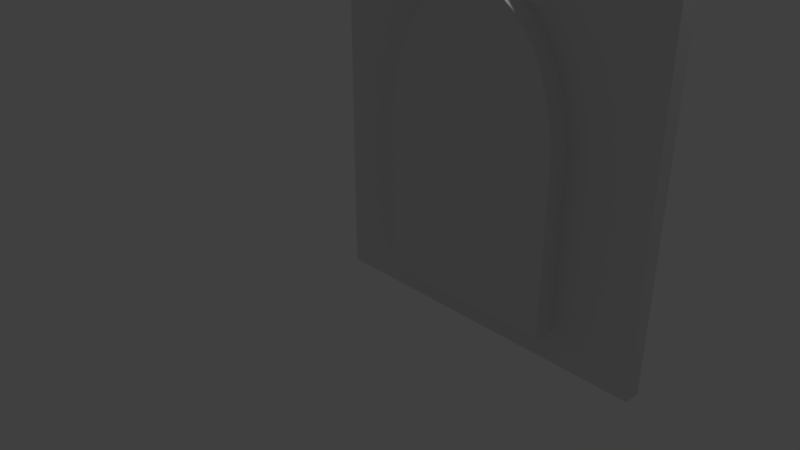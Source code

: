 # Source: tempArch.blend  (saved by Blender 2.79.0; exported with 4.5.12 LTS)
import bpy
from mathutils import Matrix  # noqa: F401  (used for matrix-valued properties, if any)

bpy.ops.wm.read_factory_settings(use_empty=True)
scene = bpy.context.scene
scene.name = 'Scene'

# ---- collections
col_collection_1 = bpy.data.collections.new('Collection 1'); scene.collection.children.link(col_collection_1)

# ---- world
world_world = bpy.data.worlds.new('World'); scene.world = world_world
world_world.color = (0.05088, 0.05088, 0.05088)
world_world.use_sun_shadow = False
world_world.sun_shadow_jitter_overblur = 0.0
world_world.cycles.sampling_method = 'MANUAL'

# ---- cameras
cam_camera = bpy.data.cameras.new('Camera')
cam_camera.clip_end = 100.0
cam_camera.lens = 35.0
cam_camera.sensor_width = 32.0
cam_camera.sensor_height = 18.0
cam_camera.ortho_scale = 7.314
cam_camera.dof.focus_distance = 0.0
cam_camera.dof.aperture_fstop = 128.0

# ---- lights
light_lamp = bpy.data.lights.new('Lamp', 'POINT')
light_lamp.transmission_factor = 0.0
light_lamp.cutoff_distance = 30.0
light_lamp.energy = 100.0
light_lamp.shadow_buffer_clip_start = 1.001
light_lamp.shadow_soft_size = 0.1
light_lamp.shadow_maximum_resolution = 0.006
light_lamp.use_absolute_resolution = True

# ---- meshes
me_cubeziercurve_003 = bpy.data.meshes.new('CUBezierCurve.003')
me_cubeziercurve_003.from_pydata([(-3.432, 0.362, -0.1735), (-3.322, 0.6814, -0.1735), (-3.175, 0.9604, -0.1735), (-2.998, 1.201, -0.1735), (-2.796, 1.406, -0.1735), (-2.578, 1.576, -0.1735), (-2.348, 1.714, -0.1735), (-2.113, 1.823, -0.1735), (-1.88, 1.903, -0.1735), (-1.654, 1.958, -0.1735), (-1.442, 1.99, -0.1735), (-1.25, 2.0, -0.1735), (-1.123, 2.0, -0.1735), (-0.9846, 2.0, -0.1735), (-0.8391, 2.0, -0.1735), (-0.6914, 2.0, -0.1735), (-0.5463, 2.0, -0.1735), (-0.4084, 2.0, -0.1735), (-0.2826, 2.0, -0.1735), (-0.1735, 2.0, -0.1735), (-0.08596, 2.0, -0.1735), (-0.0247, 2.0, -0.1735), (1.429, 2.0, -0.1735), (-3.5, -1.011e-08, -0.1735), (-3.432, -0.362, -0.1735), (-3.322, -0.6814, -0.1735), (-3.175, -0.9604, -0.1735), (-2.998, -1.201, -0.1735), (-2.796, -1.406, -0.1735), (-2.578, -1.576, -0.1735), (-2.348, -1.714, -0.1735), (-2.113, -1.823, -0.1735), (-1.88, -1.903, -0.1735), (-1.654, -1.958, -0.1735), (-1.442, -1.99, -0.1735), (-1.25, -2.0, -0.1735), (-1.123, -2.0, -0.1735), (-0.9846, -2.0, -0.1735), (-0.8391, -2.0, -0.1735), (-0.6914, -2.0, -0.1735), (-0.5463, -2.0, -0.1735), (-0.4084, -2.0, -0.1735), (-0.2826, -2.0, -0.1735), (-0.1735, -2.0, -0.1735), (-0.08596, -2.0, -0.1735), (-0.0247, -2.0, -0.1735), (1.429, -2.0, -0.1735), (-3.432, 0.362, 0.452), (-3.322, 0.6814, 0.452), (-3.175, 0.9604, 0.452), (-2.998, 1.201, 0.452), (-2.796, 1.406, 0.452), (-2.578, 1.576, 0.452), (-2.348, 1.714, 0.452), (-2.113, 1.823, 0.452), (-1.88, 1.903, 0.452), (-1.654, 1.958, 0.452), (-1.442, 1.99, 0.452), (-1.25, 2.0, 0.452), (-1.123, 2.0, 0.452), (-0.9846, 2.0, 0.452), (-0.8391, 2.0, 0.452), (-0.6914, 2.0, 0.452), (-0.5463, 2.0, 0.452), (-0.4084, 2.0, 0.452), (-0.2826, 2.0, 0.452), (-0.1735, 2.0, 0.452), (-0.08596, 2.0, 0.452), (-0.0247, 2.0, 0.452), (1.429, 2.0, 0.452), (-3.5, 1.469e-08, 0.452), (-3.432, -0.362, 0.452), (-3.322, -0.6814, 0.452), (-3.175, -0.9604, 0.452), (-2.998, -1.201, 0.452), (-2.796, -1.406, 0.452), (-2.578, -1.576, 0.452), (-2.348, -1.714, 0.452), (-2.113, -1.823, 0.452), (-1.88, -1.903, 0.452), (-1.654, -1.958, 0.452), (-1.442, -1.99, 0.452), (-1.25, -2.0, 0.452), (-1.123, -2.0, 0.452), (-0.9846, -2.0, 0.452), (-0.8391, -2.0, 0.452), (-0.6914, -2.0, 0.452), (-0.5463, -2.0, 0.452), (-0.4084, -2.0, 0.452), (-0.2826, -2.0, 0.452), (-0.1735, -2.0, 0.452), (-0.08596, -2.0, 0.452), (-0.0247, -2.0, 0.452), (1.429, -2.0, 0.452)], [], [(42, 43, 90, 89), (2, 3, 50, 49), (29, 30, 77, 76), (16, 17, 64, 63), (43, 44, 91, 90), (3, 4, 51, 50), (30, 31, 78, 77), (17, 18, 65, 64), (44, 45, 92, 91), (4, 5, 52, 51), (31, 32, 79, 78), (18, 19, 66, 65), (92, 45, 46, 93), (5, 6, 53, 52), (32, 33, 80, 79), (19, 20, 67, 66), (93, 69, 22, 46), (6, 7, 54, 53), (33, 34, 81, 80), (20, 21, 68, 67), (7, 8, 55, 54), (34, 35, 82, 81), (93, 69, 68, 67, 66, 65, 64, 63, 62, 61, 60, 59, 58, 57, 56, 55, 54, 53, 52, 51, 50, 49, 48, 47, 70, 71, 72, 73, 74, 75, 76, 77, 78, 79, 80, 81, 82, 83, 84, 85, 86, 87, 88, 89, 90, 91, 92), (8, 9, 56, 55), (35, 36, 83, 82), (0, 23, 24, 25, 26, 27, 28, 29, 30, 31, 32, 33, 34, 35, 36, 37, 38, 39, 40, 41, 42, 43, 44, 45, 46, 22, 21, 20, 19, 18, 17, 16, 15, 14, 13, 12, 11, 10, 9, 8, 7, 6, 5, 4, 3, 2, 1), (9, 10, 57, 56), (36, 37, 84, 83), (23, 24, 71, 70), (10, 11, 58, 57), (37, 38, 85, 84), (24, 25, 72, 71), (11, 12, 59, 58), (38, 39, 86, 85), (25, 26, 73, 72), (12, 13, 60, 59), (39, 40, 87, 86), (23, 0, 47, 70), (26, 27, 74, 73), (13, 14, 61, 60), (40, 41, 88, 87), (0, 1, 48, 47), (27, 28, 75, 74), (14, 15, 62, 61), (41, 42, 89, 88), (1, 2, 49, 48), (28, 29, 76, 75), (15, 16, 63, 62), (21, 22, 69, 68)])
me_cubeziercurve_003.use_remesh_preserve_volume = False
me_cubeziercurve_003.use_remesh_preserve_attributes = False
me_cubeziercurve_003.use_mirror_vertex_groups = False
me_cubeziercurve_003.update()
me_cube_001 = bpy.data.meshes.new('Cube.001')
me_cube_001.from_pydata([(0.0, -0.2, 0.0), (0.0, -0.2, 4.0), (0.0, 0.0, 0.0), (0.0, 0.0, 4.0), (4.0, -0.2, 0.0), (4.0, -0.2, 4.0), (4.0, 0.0, 0.0), (4.0, 0.0, 4.0), (3.05, -0.2, 1.399), (3.05, 1.49e-08, 1.399), (3.05, -0.2, 2.071), (3.05, 1.49e-08, 2.071), (3.05, -0.2, 1.764), (3.05, 1.49e-08, 1.764), (3.05, -0.2, 0.382), (3.05, 1.49e-08, 0.382), (3.05, -0.2, 1.969), (3.05, 0.0, 1.969), (3.05, -0.2, 1.58), (3.05, 0.0, 1.58), (3.05, -0.2, 1.668), (3.05, -1.49e-08, 1.668), (3.05, -0.2, 1.866), (3.05, 0.0, 1.866), (3.05, -0.2, 1.442), (3.05, 1.49e-08, 1.442), (3.05, -0.2, 2.168), (3.05, 1.49e-08, 2.168), (0.95, -0.2, 0.382), (0.95, 0.0, 0.382), (3.05, -0.2, 1.503), (3.05, 1.49e-08, 1.503), (0.95, -0.2, 1.764), (0.95, 1.49e-08, 1.764), (0.95, -0.2, 1.668), (0.95, -1.49e-08, 1.668), (0.95, -0.2, 1.58), (0.95, 1.49e-08, 1.58), (0.95, -0.2, 2.071), (0.95, -1.49e-08, 2.071), (0.95, -0.2, 1.866), (0.95, 0.0, 1.866), (0.95, -0.2, 1.503), (0.95, 0.0, 1.503), (0.95, -0.2, 1.442), (0.95, 0.0, 1.442), (0.95, -0.2, 1.399), (0.95, 1.49e-08, 1.399), (0.95, -0.2, 1.969), (0.95, 0.0, 1.969), (2.827, -0.2, 3.187), (2.827, -2.98e-08, 3.187), (1.173, -0.2, 3.187), (1.173, -1.49e-08, 3.187), (2.9, -0.2, 3.026), (2.9, 0.0, 3.026), (1.1, -0.2, 3.026), (1.1, 0.0, 3.026), (2.957, -0.2, 2.861), (2.957, 0.0, 2.861), (1.043, -0.2, 2.861), (1.043, 0.0, 2.861), (2.999, -0.2, 2.698), (2.999, 1.49e-08, 2.698), (1.001, -0.2, 2.698), (1.001, 0.0, 2.698), (0.9718, -0.2, 2.54), (0.9718, 0.0, 2.54), (3.028, -0.2, 2.54), (3.028, 0.0, 2.54), (0.9553, -0.2, 2.391), (0.9553, 0.0, 2.391), (3.045, -0.2, 2.391), (3.045, 1.49e-08, 2.391), (3.05, -0.2, 2.257), (3.05, 1.49e-08, 2.257), (0.95, -0.2, 2.257), (0.95, 0.0, 2.257), (0.95, -0.2, 2.168), (0.95, 0.0, 2.168), (0.95, 1.49e-08, 2.232), (2.738, -0.2, 3.34), (2.738, 1.49e-08, 3.34), (1.369, -0.2, 3.48), (1.369, 1.49e-08, 3.48), (1.262, -0.2, 3.34), (1.262, 1.49e-08, 3.34), (2.631, -0.2, 3.48), (2.631, 1.49e-08, 3.48), (2.504, -0.2, 3.604), (2.504, -1.49e-08, 3.604), (1.642, -0.2, 3.707), (1.642, 1.49e-08, 3.707), (1.496, -0.2, 3.604), (1.496, 1.49e-08, 3.604), (2.358, -0.2, 3.707), (2.358, 0.0, 3.707), (2.19, -0.2, 3.785), (2.19, 1.49e-08, 3.785), (1.81, -0.2, 3.785), (1.81, 1.49e-08, 3.785), (2.0, -0.2, 3.832), (2.0, 0.0, 3.832)], [], [(0, 1, 3, 2), (6, 7, 5, 4), (0, 4, 5, 74, 26, 10, 16, 22, 12, 20, 18, 30, 24, 8, 14, 28), (7, 3, 1, 5), (2, 3, 80, 79, 39, 49, 41, 33, 35, 37, 43, 45, 47, 29, 15, 6), (2, 6, 4, 0), (45, 44, 46, 47), (92, 91, 93, 94), (23, 22, 12, 13), (49, 48, 40, 41), (19, 18, 30, 31), (61, 60, 64, 65), (77, 76, 78, 79, 80), (57, 56, 60, 61), (21, 20, 18, 19), (43, 42, 44, 45), (75, 74, 26, 27), (28, 29, 15, 14), (69, 68, 72, 73), (31, 30, 24, 25), (100, 99, 91, 92), (6, 15, 9, 25, 31, 19, 21, 13, 23, 17, 11, 27, 75, 73, 69, 63, 59, 55, 51, 82, 88, 90, 96, 98, 102, 100, 92, 94, 84, 86, 53, 57, 61, 65, 67, 71, 77, 80, 3, 7), (13, 12, 20, 21), (67, 66, 70, 71), (96, 95, 89, 90), (53, 52, 56, 57), (28, 29, 47, 46), (102, 101, 99, 100), (39, 38, 48, 49), (94, 93, 83, 84), (27, 26, 10, 11), (51, 50, 54, 55), (25, 24, 8, 9), (71, 70, 76, 77), (88, 87, 81, 82), (37, 36, 42, 43), (9, 8, 14, 15), (63, 62, 68, 69), (98, 97, 95, 96), (82, 81, 50, 51), (28, 46, 44, 42, 36, 34, 32, 40, 48, 38, 78, 76, 70, 66, 64, 60, 56, 52, 85, 83, 93, 91, 99, 101, 97, 95, 89, 87, 81, 50, 54, 58, 62, 68, 72, 74, 5, 1, 0), (55, 54, 58, 59), (102, 101, 97, 98), (35, 34, 36, 37), (73, 72, 74, 75), (90, 89, 87, 88), (65, 64, 66, 67), (86, 85, 52, 53), (79, 78, 38, 39), (33, 32, 34, 35), (11, 10, 16, 17), (17, 16, 22, 23), (84, 83, 85, 86), (59, 58, 62, 63), (41, 40, 32, 33)])
me_cube_001.use_remesh_preserve_volume = False
me_cube_001.use_remesh_preserve_attributes = False
me_cube_001.use_mirror_vertex_groups = False
me_cube_001.update()

# ---- curves / text
cu_beziercurve_002 = bpy.data.curves.new('BezierCurve.002', 'CURVE')
cu_beziercurve_002.dimensions = '3D'
_sp = cu_beziercurve_002.splines.new('BEZIER'); _sp.bezier_points.add(2)
_sp.bezier_points.foreach_set('co', [-3.5, 0.0, -8.742e-08, -1.25, 2.0, -1.658e-07, 0.0, 2.0, -8.627e-08])
_sp.bezier_points.foreach_set('handle_left', [-3.611, -0.9627, -8.721e-08, -1.968, 2.0, -3.014e-07, 0.1, 2.0, 4.393e-09])
_sp.bezier_points.foreach_set('handle_right', [-3.323, 1.536, -8.777e-08, -0.7724, 2.0, -7.557e-08, -0.1, 2.0, -1.769e-07])
for _p, _l, _r in zip(_sp.bezier_points, ['ALIGNED', 'ALIGNED', 'ALIGNED'], ['ALIGNED', 'ALIGNED', 'ALIGNED']): _p.handle_left_type = _l; _p.handle_right_type = _r
_sp.bezier_points.foreach_set('radius', [0.5, 0.5, 0.5])
_sp.order_u = 0
_sp.order_v = 0
cu_beziercurve_002.use_path = True
cu_beziercurve_002.use_path_clamp = True
cu_beziercurve_002.bevel_resolution = 0
cu_beziercurve_002.fill_mode = 'HALF'

# ---- objects
ob_beziercurve_001 = bpy.data.objects.new('BezierCurve.001', me_cubeziercurve_003)
ob_cube = bpy.data.objects.new('Cube', me_cube_001)
ob_lamp = bpy.data.objects.new('Lamp', light_lamp)
ob_camera = bpy.data.objects.new('Camera', cam_camera)
ob_beziercurve = bpy.data.objects.new('BezierCurve', cu_beziercurve_002)

# ---- transforms, parenting, visibility, modifiers, constraints
ob_beziercurve_001.location = (2.0, 0.0, 1.382)
ob_beziercurve_001.rotation_euler = (0.0, 1.571, -1.571)
ob_beziercurve_001.scale = (0.7, 0.525, 1.0)
ob_beziercurve_001.hide_viewport = True
ob_beziercurve_001.lineart.crease_threshold = 0.0
ob_cube.location = (0.0, 0.0, 0.0)
ob_cube.lineart.crease_threshold = 0.0
ob_lamp.location = (4.076, 1.005, 5.904)
ob_lamp.rotation_euler = (0.6503, 0.05522, 1.866)
ob_lamp.lock_rotations_4d = False
ob_lamp.empty_display_type = 'ARROWS'
ob_lamp.color = (0.0, 0.0, 0.0, 0.0)
ob_lamp.lineart.crease_threshold = 0.0
ob_camera.location = (7.481, -6.508, 5.344)
ob_camera.rotation_euler = (1.109, 0.0, 0.8149)
ob_camera.lock_rotations_4d = False
ob_camera.empty_display_type = 'ARROWS'
ob_camera.color = (0.0, 0.0, 0.0, 0.0)
ob_camera.display_type = 'WIRE'
ob_camera.lineart.crease_threshold = 0.0
ob_beziercurve.location = (0.0, 0.0, 0.0)
ob_beziercurve.rotation_euler = (0.0, 1.571, 0.0)
ob_beziercurve.scale = (1.0, 0.75, 1.0)
ob_beziercurve.hide_viewport = True
ob_beziercurve.lineart.crease_threshold = 0.0

# ---- collection membership
col_collection_1.objects.link(ob_beziercurve_001)
col_collection_1.objects.link(ob_cube)
col_collection_1.objects.link(ob_lamp)
col_collection_1.objects.link(ob_camera)
col_collection_1.objects.link(ob_beziercurve)

# ---- scene / render settings (as saved in the file)
scene.camera = ob_camera
scene.frame_start = 1; scene.frame_end = 250; scene.frame_set(1)
scene.render.engine = 'BLENDER_EEVEE_NEXT'
scene.render.resolution_percentage = 50
scene.render.dither_intensity = 0.0
scene.cycles.use_denoising = False
scene.cycles.samples = 128
scene.cycles.sampling_pattern = 'TABULATED_SOBOL'
scene.cycles.use_adaptive_sampling = False
scene.cycles.use_light_tree = False
scene.cycles.blur_glossy = 0.0
scene.cycles.sample_clamp_indirect = 0.0
scene.view_settings.view_transform = 'Standard'
bpy.context.view_layer.update()
